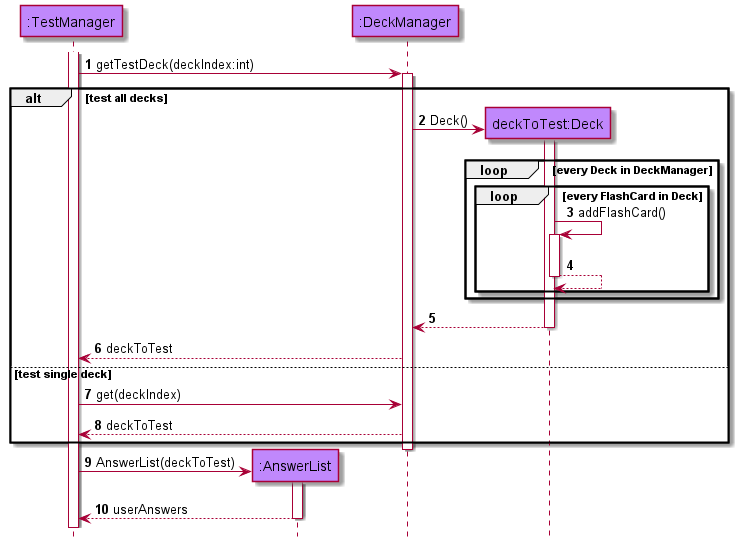

The diagram above was rendered by PlantUML. Its source (embedded in the PNG):
@startuml
!include style.puml
autonumber
hide footbox

participant ":TestManager" as TestManager modelCOLOUR
participant ":AnswerList" as AnswerList modelCOLOUR
participant ":DeckManager" as DeckManager modelCOLOUR
participant "deckToTest:Deck" as Deck modelCOLOUR

activate TestManager

TestManager -> DeckManager : getTestDeck(deckIndex:int)
activate DeckManager

alt test all decks
DeckManager -> Deck **: Deck()
activate Deck
loop every Deck in DeckManager
loop every FlashCard in Deck

Deck -> Deck : addFlashCard()
activate Deck
Deck --> Deck
deactivate Deck

end
end
Deck --> DeckManager
deactivate Deck
DeckManager --> TestManager : deckToTest

else test single deck
TestManager -> DeckManager : get(deckIndex)
DeckManager --> TestManager : deckToTest
end
deactivate DeckManager

TestManager -> AnswerList **: AnswerList(deckToTest)
activate AnswerList

TestManager <-- AnswerList : userAnswers
deactivate AnswerList

@enduml